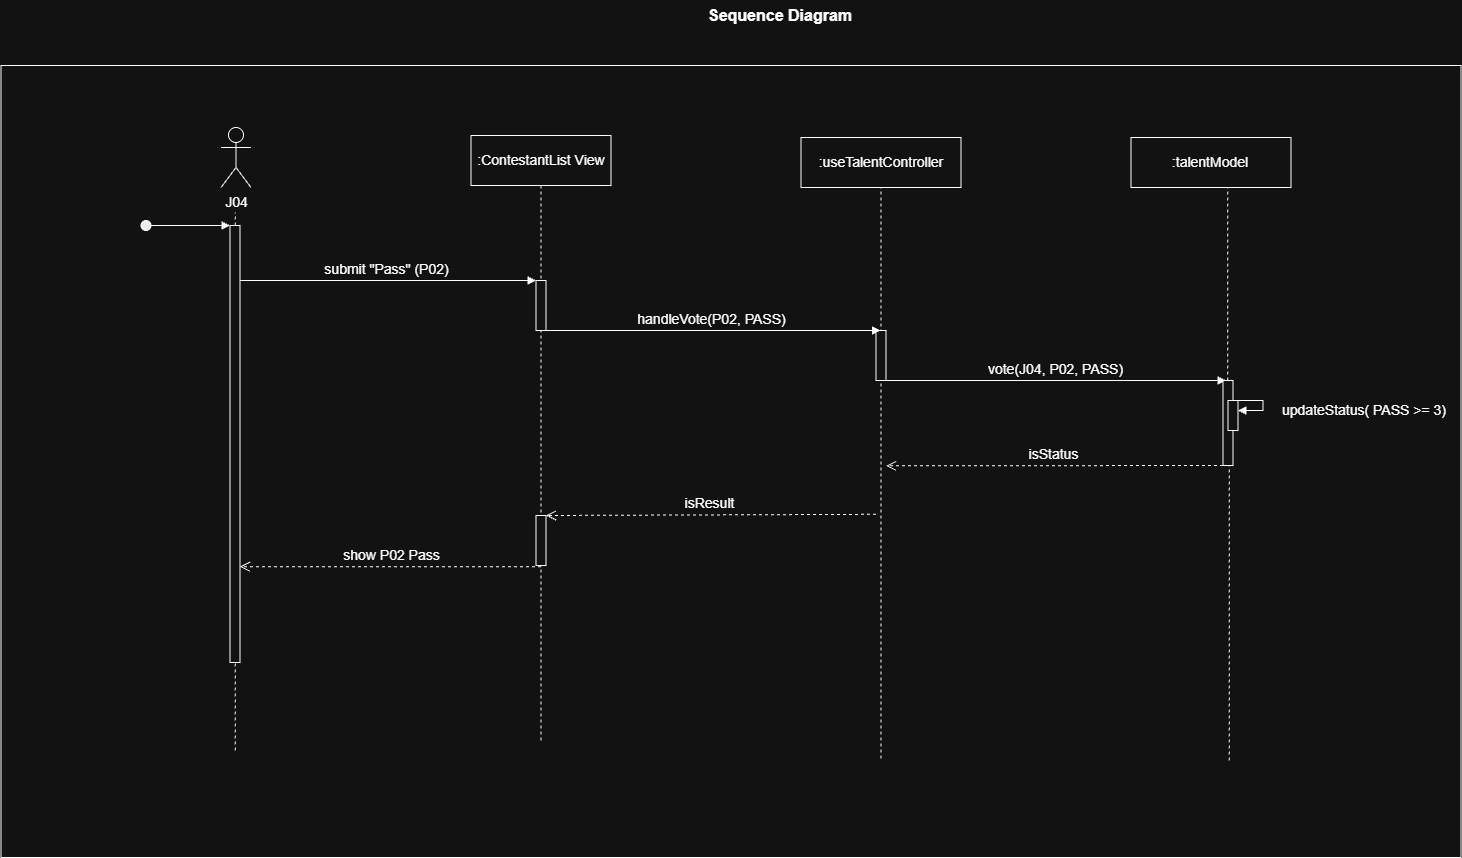

The diagram above was exported from draw.io. Its source (the exported page's mxGraphModel, read from the mxfile embedded in the PNG):
<mxGraphModel dx="2473" dy="1563" grid="1" gridSize="10" guides="1" tooltips="1" connect="1" arrows="1" fold="1" page="1" pageScale="1" pageWidth="827" pageHeight="1169" math="0" shadow="0">
  <root>
    <mxCell id="0" />
    <mxCell id="1" parent="0" />
    <mxCell id="rzKtsC8GvySg-cXZg3Br-1" parent="1" style="rounded=0;whiteSpace=wrap;html=1;movable=1;resizable=1;rotatable=1;deletable=1;editable=1;locked=0;connectable=1;" value="" vertex="1">
      <mxGeometry height="792" width="1460" x="100" y="185" as="geometry" />
    </mxCell>
    <mxCell id="rzKtsC8GvySg-cXZg3Br-2" parent="1" style="shape=umlActor;verticalLabelPosition=bottom;verticalAlign=top;html=1;outlineConnect=0;movable=1;resizable=1;rotatable=1;deletable=1;editable=1;locked=0;connectable=1;" value="&lt;font style=&quot;font-size: 14px;&quot;&gt;J04&lt;/font&gt;" vertex="1">
      <mxGeometry height="60" width="30" x="320" y="247" as="geometry" />
    </mxCell>
    <mxCell id="rzKtsC8GvySg-cXZg3Br-3" parent="1" style="shape=umlLifeline;perimeter=lifelinePerimeter;whiteSpace=wrap;html=1;container=1;dropTarget=0;collapsible=0;recursiveResize=0;outlineConnect=0;portConstraint=eastwest;newEdgeStyle={&quot;curved&quot;:0,&quot;rounded&quot;:0};movable=1;resizable=1;rotatable=1;deletable=1;editable=1;locked=0;connectable=1;" value="&lt;font style=&quot;font-size: 14px;&quot;&gt;:AssessmentUI&lt;/font&gt;" vertex="1">
      <mxGeometry height="595" width="100" x="590" y="265" as="geometry" />
    </mxCell>
    <mxCell id="rzKtsC8GvySg-cXZg3Br-4" parent="rzKtsC8GvySg-cXZg3Br-3" style="html=1;points=[[0,0,0,0,5],[0,1,0,0,-5],[1,0,0,0,5],[1,1,0,0,-5]];perimeter=orthogonalPerimeter;outlineConnect=0;targetShapes=umlLifeline;portConstraint=eastwest;newEdgeStyle={&quot;curved&quot;:0,&quot;rounded&quot;:0};movable=1;resizable=1;rotatable=1;deletable=1;editable=1;locked=0;connectable=1;" value="" vertex="1">
      <mxGeometry height="50" width="10" x="45" y="135" as="geometry" />
    </mxCell>
    <mxCell id="rzKtsC8GvySg-cXZg3Br-5" parent="rzKtsC8GvySg-cXZg3Br-3" style="html=1;points=[[0,0,0,0,5],[0,1,0,0,-5],[1,0,0,0,5],[1,1,0,0,-5]];perimeter=orthogonalPerimeter;outlineConnect=0;targetShapes=umlLifeline;portConstraint=eastwest;newEdgeStyle={&quot;curved&quot;:0,&quot;rounded&quot;:0};movable=1;resizable=1;rotatable=1;deletable=1;editable=1;locked=0;connectable=1;" value="" vertex="1">
      <mxGeometry height="50" width="10" x="45" y="370" as="geometry" />
    </mxCell>
    <mxCell id="rzKtsC8GvySg-cXZg3Br-6" parent="1" style="shape=umlLifeline;perimeter=lifelinePerimeter;whiteSpace=wrap;html=1;container=1;dropTarget=0;collapsible=0;recursiveResize=0;outlineConnect=0;portConstraint=eastwest;newEdgeStyle={&quot;curved&quot;:0,&quot;rounded&quot;:0};movable=1;resizable=1;rotatable=1;deletable=1;editable=1;locked=0;connectable=1;" value="&lt;font style=&quot;font-size: 14px;&quot;&gt;:AssessManager&lt;/font&gt;" vertex="1">
      <mxGeometry height="615" width="100" x="930" y="265" as="geometry" />
    </mxCell>
    <mxCell id="rzKtsC8GvySg-cXZg3Br-7" parent="rzKtsC8GvySg-cXZg3Br-6" style="html=1;points=[[0,0,0,0,5],[0,1,0,0,-5],[1,0,0,0,5],[1,1,0,0,-5]];perimeter=orthogonalPerimeter;outlineConnect=0;targetShapes=umlLifeline;portConstraint=eastwest;newEdgeStyle={&quot;curved&quot;:0,&quot;rounded&quot;:0};movable=1;resizable=1;rotatable=1;deletable=1;editable=1;locked=0;connectable=1;" value="" vertex="1">
      <mxGeometry height="50" width="10" x="45" y="185" as="geometry" />
    </mxCell>
    <mxCell id="rzKtsC8GvySg-cXZg3Br-8" edge="1" parent="1" source="rzKtsC8GvySg-cXZg3Br-11" style="endArrow=none;dashed=1;html=1;rounded=0;movable=1;resizable=1;rotatable=1;deletable=1;editable=1;locked=0;connectable=1;" value="">
      <mxGeometry height="50" relative="1" width="50" as="geometry">
        <mxPoint x="334.2099999999991" y="1195" as="sourcePoint" />
        <mxPoint x="334.1700000000001" y="332" as="targetPoint" />
      </mxGeometry>
    </mxCell>
    <mxCell id="rzKtsC8GvySg-cXZg3Br-9" edge="1" parent="1" style="endArrow=none;dashed=1;html=1;rounded=0;movable=1;resizable=1;rotatable=1;deletable=1;editable=1;locked=0;connectable=1;entryX=0.605;entryY=0.993;entryDx=0;entryDy=0;entryPerimeter=0;" target="rzKtsC8GvySg-cXZg3Br-25" value="">
      <mxGeometry height="50" relative="1" width="50" as="geometry">
        <mxPoint x="1326.8000000000002" y="500" as="sourcePoint" />
        <mxPoint x="1328.33" y="328.5" as="targetPoint" />
      </mxGeometry>
    </mxCell>
    <mxCell id="rzKtsC8GvySg-cXZg3Br-10" edge="1" parent="1" style="endArrow=none;dashed=1;html=1;rounded=0;movable=1;resizable=1;rotatable=1;deletable=1;editable=1;locked=0;connectable=1;" target="rzKtsC8GvySg-cXZg3Br-11" value="">
      <mxGeometry height="50" relative="1" width="50" as="geometry">
        <mxPoint x="334.2099999999991" y="870" as="sourcePoint" />
        <mxPoint x="334.1700000000001" y="332" as="targetPoint" />
      </mxGeometry>
    </mxCell>
    <mxCell id="rzKtsC8GvySg-cXZg3Br-11" parent="1" style="html=1;points=[[0,0,0,0,5],[0,1,0,0,-5],[1,0,0,0,5],[1,1,0,0,-5]];perimeter=orthogonalPerimeter;outlineConnect=0;targetShapes=umlLifeline;portConstraint=eastwest;newEdgeStyle={&quot;curved&quot;:0,&quot;rounded&quot;:0};movable=1;resizable=1;rotatable=1;deletable=1;editable=1;locked=0;connectable=1;" value="" vertex="1">
      <mxGeometry height="437" width="10" x="329" y="345" as="geometry" />
    </mxCell>
    <mxCell id="rzKtsC8GvySg-cXZg3Br-12" edge="1" parent="1" source="rzKtsC8GvySg-cXZg3Br-14" style="html=1;verticalAlign=bottom;endArrow=block;curved=0;rounded=0;movable=1;resizable=1;rotatable=1;deletable=1;editable=1;locked=0;connectable=1;" value="">
      <mxGeometry relative="1" width="80" as="geometry">
        <mxPoint as="offset" />
        <mxPoint x="249" y="345" as="sourcePoint" />
        <mxPoint x="329" y="345" as="targetPoint" />
      </mxGeometry>
    </mxCell>
    <mxCell id="rzKtsC8GvySg-cXZg3Br-13" edge="1" parent="1" style="html=1;verticalAlign=bottom;endArrow=block;curved=0;rounded=0;movable=1;resizable=1;rotatable=1;deletable=1;editable=1;locked=0;connectable=1;" target="rzKtsC8GvySg-cXZg3Br-14" value="">
      <mxGeometry relative="1" width="80" as="geometry">
        <mxPoint as="offset" />
        <mxPoint x="249" y="345" as="sourcePoint" />
        <mxPoint x="329" y="345" as="targetPoint" />
      </mxGeometry>
    </mxCell>
    <mxCell id="rzKtsC8GvySg-cXZg3Br-14" parent="1" style="ellipse;whiteSpace=wrap;html=1;shapeInside=1;aspect=fixed;fillColor=#000000;movable=1;resizable=1;rotatable=1;deletable=1;editable=1;locked=0;connectable=1;" value="" vertex="1">
      <mxGeometry height="10" width="10" x="240" y="340" as="geometry" />
    </mxCell>
    <mxCell id="rzKtsC8GvySg-cXZg3Br-15" parent="1" style="text;html=1;whiteSpace=wrap;strokeColor=none;fillColor=none;align=center;verticalAlign=middle;rounded=0;fontSize=14;movable=1;resizable=1;rotatable=1;deletable=1;editable=1;locked=0;connectable=1;" value="&lt;span style=&quot;font-size: 16px;&quot;&gt;&lt;b&gt;Sequence Diagram&lt;/b&gt;&lt;/span&gt;" vertex="1">
      <mxGeometry height="30" width="310" x="724" y="120" as="geometry" />
    </mxCell>
    <mxCell id="rzKtsC8GvySg-cXZg3Br-16" parent="1" style="rounded=0;whiteSpace=wrap;html=1;" value="&lt;span style=&quot;font-size: 14px;&quot;&gt;:ContestantList View&lt;/span&gt;" vertex="1">
      <mxGeometry height="50" width="140" x="570" y="255" as="geometry" />
    </mxCell>
    <mxCell id="rzKtsC8GvySg-cXZg3Br-17" parent="1" style="rounded=0;whiteSpace=wrap;html=1;" value="&lt;span style=&quot;font-size: 14px;&quot;&gt;:useTalentController&lt;/span&gt;" vertex="1">
      <mxGeometry height="50" width="160" x="900" y="257" as="geometry" />
    </mxCell>
    <mxCell id="rzKtsC8GvySg-cXZg3Br-18" edge="1" parent="1" style="html=1;verticalAlign=bottom;endArrow=block;curved=0;rounded=0;movable=1;resizable=1;rotatable=1;deletable=1;editable=1;locked=0;connectable=1;" target="rzKtsC8GvySg-cXZg3Br-4" value="&lt;font style=&quot;font-size: 14px;&quot;&gt;submit &quot;Pass&quot; (P02)&lt;/font&gt;">
      <mxGeometry relative="1" width="80" x="0.0019" as="geometry">
        <mxPoint as="offset" />
        <mxPoint x="339" y="400" as="sourcePoint" />
        <mxPoint x="630" y="400" as="targetPoint" />
      </mxGeometry>
    </mxCell>
    <mxCell id="rzKtsC8GvySg-cXZg3Br-19" edge="1" parent="1" style="html=1;verticalAlign=bottom;endArrow=block;curved=0;rounded=0;movable=1;resizable=1;rotatable=1;deletable=1;editable=1;locked=0;connectable=1;" target="rzKtsC8GvySg-cXZg3Br-6" value="&lt;font style=&quot;font-size: 14px;&quot;&gt;handleVote(P02, PASS)&lt;/font&gt;">
      <mxGeometry relative="1" width="80" x="0.0019" as="geometry">
        <mxPoint as="offset" />
        <mxPoint x="640" y="450" as="sourcePoint" />
        <mxPoint x="936" y="450" as="targetPoint" />
      </mxGeometry>
    </mxCell>
    <mxCell id="rzKtsC8GvySg-cXZg3Br-20" edge="1" parent="1" source="rzKtsC8GvySg-cXZg3Br-27" style="endArrow=none;dashed=1;html=1;rounded=0;movable=1;resizable=1;rotatable=1;deletable=1;editable=1;locked=0;connectable=1;" value="">
      <mxGeometry height="50" relative="1" width="50" as="geometry">
        <mxPoint x="1328.3700000000008" y="880" as="sourcePoint" />
        <mxPoint x="1328.3700000000008" y="550" as="targetPoint" />
      </mxGeometry>
    </mxCell>
    <mxCell id="rzKtsC8GvySg-cXZg3Br-21" edge="1" parent="1" style="html=1;verticalAlign=bottom;endArrow=block;curved=0;rounded=0;movable=1;resizable=1;rotatable=1;deletable=1;editable=1;locked=0;connectable=1;" value="&lt;font style=&quot;font-size: 14px;&quot;&gt;vote(J04, P02, PASS)&lt;/font&gt;">
      <mxGeometry relative="1" width="80" x="0.0019" as="geometry">
        <mxPoint as="offset" />
        <mxPoint x="985" y="500" as="sourcePoint" />
        <mxPoint x="1325" y="500" as="targetPoint" />
      </mxGeometry>
    </mxCell>
    <mxCell id="rzKtsC8GvySg-cXZg3Br-22" edge="1" parent="1" source="rzKtsC8GvySg-cXZg3Br-29" style="html=1;verticalAlign=bottom;endArrow=open;dashed=1;endSize=8;curved=0;rounded=0;movable=1;resizable=1;rotatable=1;deletable=1;editable=1;locked=0;connectable=1;entryX=0.25;entryY=0;entryDx=0;entryDy=0;" value="&lt;font style=&quot;font-size: 14px;&quot;&gt;isStatus&lt;/font&gt;">
      <mxGeometry relative="1" as="geometry">
        <mxPoint as="offset" />
        <mxPoint x="1335" y="585.0000000000003" as="sourcePoint" />
        <mxPoint x="985.0074999999997" y="585.36" as="targetPoint" />
      </mxGeometry>
    </mxCell>
    <mxCell id="rzKtsC8GvySg-cXZg3Br-23" edge="1" parent="1" style="html=1;verticalAlign=bottom;endArrow=open;dashed=1;endSize=8;curved=0;rounded=0;movable=1;resizable=1;rotatable=1;deletable=1;editable=1;locked=0;connectable=1;" target="rzKtsC8GvySg-cXZg3Br-5" value="&lt;font style=&quot;font-size: 14px;&quot;&gt;isResult&lt;/font&gt;">
      <mxGeometry relative="1" as="geometry">
        <mxPoint as="offset" />
        <mxPoint x="975" y="633.8200000000002" as="sourcePoint" />
        <mxPoint x="650" y="634.1799999999998" as="targetPoint" />
      </mxGeometry>
    </mxCell>
    <mxCell id="rzKtsC8GvySg-cXZg3Br-24" edge="1" parent="1" style="html=1;verticalAlign=bottom;endArrow=open;dashed=1;endSize=8;curved=0;rounded=0;movable=1;resizable=1;rotatable=1;deletable=1;editable=1;locked=0;connectable=1;" value="&lt;span style=&quot;font-size: 14px;&quot;&gt;show P02 Pass&lt;/span&gt;">
      <mxGeometry relative="1" as="geometry">
        <mxPoint as="offset" />
        <mxPoint x="640" y="686.1799999999998" as="sourcePoint" />
        <mxPoint x="339" y="686.1799999999998" as="targetPoint" />
      </mxGeometry>
    </mxCell>
    <mxCell id="rzKtsC8GvySg-cXZg3Br-25" parent="1" style="rounded=0;whiteSpace=wrap;html=1;" value="&lt;span style=&quot;font-size: 14px;&quot;&gt;:talentModel&lt;/span&gt;" vertex="1">
      <mxGeometry height="50" width="160" x="1230" y="257" as="geometry" />
    </mxCell>
    <mxCell id="rzKtsC8GvySg-cXZg3Br-26" edge="1" parent="1" style="endArrow=none;dashed=1;html=1;rounded=0;movable=1;resizable=1;rotatable=1;deletable=1;editable=1;locked=0;connectable=1;" target="rzKtsC8GvySg-cXZg3Br-29" value="">
      <mxGeometry height="50" relative="1" width="50" as="geometry">
        <mxPoint x="1328.3700000000008" y="880" as="sourcePoint" />
        <mxPoint x="1328.3700000000008" y="550" as="targetPoint" />
      </mxGeometry>
    </mxCell>
    <mxCell id="rzKtsC8GvySg-cXZg3Br-27" connectable="0" parent="1" style="group;movable=1;resizable=1;rotatable=1;deletable=1;editable=1;locked=0;connectable=1;" value="" vertex="1">
      <mxGeometry height="85" width="40.029999999999745" x="1322" y="500" as="geometry" />
    </mxCell>
    <mxCell id="rzKtsC8GvySg-cXZg3Br-28" edge="1" parent="rzKtsC8GvySg-cXZg3Br-27" style="html=1;align=left;spacingLeft=2;endArrow=block;rounded=0;edgeStyle=orthogonalEdgeStyle;curved=0;rounded=0;innerLoopWaypoints=1;movable=1;resizable=1;rotatable=1;deletable=1;editable=1;locked=0;connectable=1;" value="&lt;span style=&quot;font-size: 14px;&quot;&gt;updateStatus( PASS &amp;gt;= 3)&lt;/span&gt;">
      <mxGeometry relative="1" x="0.3333" y="15" as="geometry">
        <mxPoint x="15" y="-15" as="offset" />
        <Array as="points">
          <mxPoint x="40.029999999999745" y="20" />
          <mxPoint x="40.029999999999745" y="30" />
        </Array>
        <mxPoint x="10" y="30" as="sourcePoint" />
        <mxPoint x="15" y="30.028571428571468" as="targetPoint" />
      </mxGeometry>
    </mxCell>
    <mxCell id="rzKtsC8GvySg-cXZg3Br-29" parent="rzKtsC8GvySg-cXZg3Br-27" style="html=1;points=[[0,0,0,0,5],[0,1,0,0,-5],[1,0,0,0,5],[1,1,0,0,-5]];perimeter=orthogonalPerimeter;outlineConnect=0;targetShapes=umlLifeline;portConstraint=eastwest;newEdgeStyle={&quot;curved&quot;:0,&quot;rounded&quot;:0};movable=1;resizable=1;rotatable=1;deletable=1;editable=1;locked=0;connectable=1;" value="" vertex="1">
      <mxGeometry height="85" width="10" as="geometry" />
    </mxCell>
    <mxCell id="rzKtsC8GvySg-cXZg3Br-30" parent="rzKtsC8GvySg-cXZg3Br-27" style="html=1;points=[[0,0,0,0,5],[0,1,0,0,-5],[1,0,0,0,5],[1,1,0,0,-5]];perimeter=orthogonalPerimeter;outlineConnect=0;targetShapes=umlLifeline;portConstraint=eastwest;newEdgeStyle={&quot;curved&quot;:0,&quot;rounded&quot;:0};movable=1;resizable=1;rotatable=1;deletable=1;editable=1;locked=0;connectable=1;" value="" vertex="1">
      <mxGeometry height="30" width="10" x="5" y="20" as="geometry" />
    </mxCell>
  </root>
</mxGraphModel>